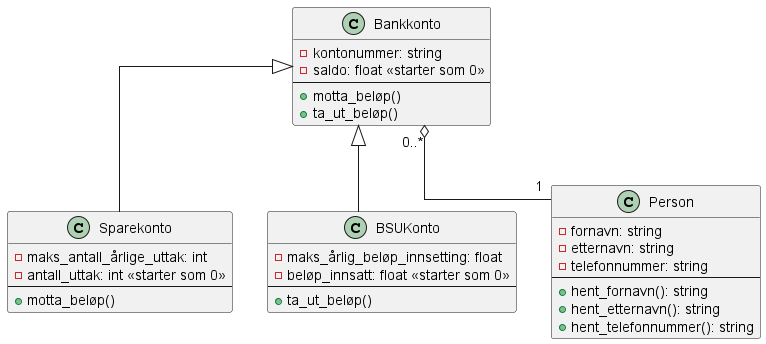

The diagram above was rendered by PlantUML. Its source (embedded in the PNG):
@startuml bankkonto

skinparam linetype ortho

class Bankkonto {
    -kontonummer: string
    -saldo: float <<starter som 0>>
    --
    +motta_beløp()
    +ta_ut_beløp()
}

class Sparekonto {
    -maks_antall_årlige_uttak: int
    -antall_uttak: int <<starter som 0>>
    --
    +motta_beløp()
}

class BSUKonto {
    -maks_årlig_beløp_innsetting: float
    -beløp_innsatt: float <<starter som 0>>
    --
    +ta_ut_beløp()
}

class Person {
    -fornavn: string
    -etternavn: string
    -telefonnummer: string
    --
    +hent_fornavn(): string
    +hent_etternavn(): string
    +hent_telefonnummer(): string
}

Bankkonto <|-- Sparekonto
Bankkonto <|-- BSUKonto

Bankkonto "0..* " o-- "1" Person

@enduml